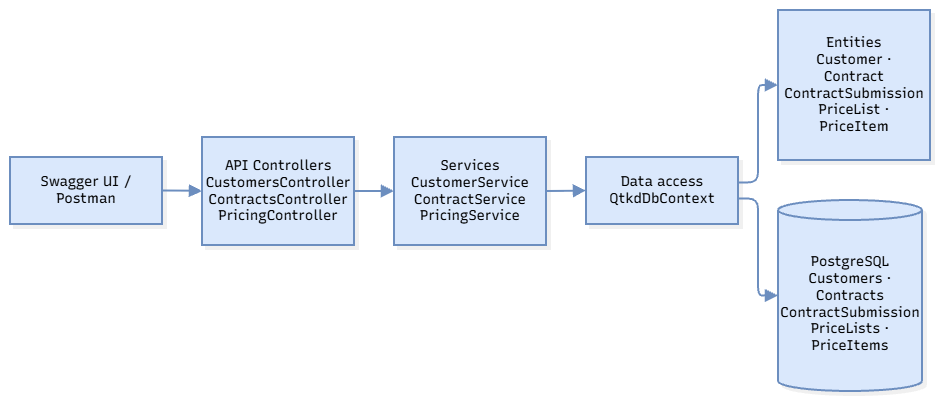

The diagram above was exported from draw.io. Its source (the exported page's mxGraphModel, read from the mxfile embedded in the PNG):
<mxGraphModel dx="1229" dy="728" grid="1" gridSize="10" guides="1" tooltips="1" connect="1" arrows="1" fold="1" page="1" pageScale="1" pageWidth="1169" pageHeight="827" background="light-dark(#ffffff, #121212)" math="0" shadow="0">
  <root>
    <mxCell id="0" />
    <mxCell id="1" parent="0" />
    <UserObject label="" mermaidData="{&#10;  &quot;data&quot;: &quot;flowchart LR\n    Client[\&quot;Swagger UI / Postman\&quot;] --&gt; Controllers[\&quot;API Controllers&lt;br/&gt;CustomersController&lt;br/&gt;ContractsController&lt;br/&gt;PricingController\&quot;]\n    Controllers --&gt; Services[\&quot;Services&lt;br/&gt;CustomerService&lt;br/&gt;ContractService&lt;br/&gt;PricingService\&quot;]\n    Services --&gt; DbContext[\&quot;Data access&lt;br/&gt;QtkdDbContext\&quot;]\n    DbContext --&gt; Models[\&quot;Entities&lt;br/&gt;Customer · Contract&lt;br/&gt;ContractSubmission&lt;br/&gt;PriceList · PriceItem\&quot;]\n    DbContext --&gt; Database[(\&quot;PostgreSQL&lt;br/&gt;Customers · Contracts&lt;br/&gt;ContractSubmission&lt;br/&gt;PriceLists · PriceItems\&quot;)]&quot;,&#10;  &quot;config&quot;: null,&#10;  &quot;version&quot;: &quot;12&quot;&#10;}" id="Ssk5TlgK6bl2Db8Xy-TS-2">
      <mxCell connectable="0" parent="1" style="group;transparentBounds=1;editIcon=1;lockedGroup=0;groupPadding=10;" vertex="1">
        <mxGeometry as="geometry" />
      </mxCell>
    </UserObject>
    <UserObject label="Swagger UI / Postman" mermaidId="n:Client" mermaidBaseStyle="html=1;whiteSpace=wrap;strokeWidth=2;fillColor=#ffffff;strokeColor=#28253D;fontColor=#28253D;fontFamily=Recursive;fontSize=14;shadow=1;shadowColor=#000000;shadowOffsetX=4;shadowOffsetY=4;shadowBlur=0;shadowOpacity=6;" mermaidBaseValue="Swagger UI / Postman" id="Ssk5TlgK6bl2Db8Xy-TS-3">
      <mxCell parent="Ssk5TlgK6bl2Db8Xy-TS-2" style="html=1;whiteSpace=wrap;strokeWidth=2;fillColor=#dae8fc;strokeColor=#6c8ebf;fontFamily=Recursive;fontSize=14;shadow=1;shadowColor=#000000;shadowOffsetX=4;shadowOffsetY=4;shadowBlur=0;shadowOpacity=6;labelWidth=120;fontSource=https%3A%2F%2Ffonts.googleapis.com%2Fcss%3Ffamily%3DRecursive;" vertex="1">
        <mxGeometry height="67" width="152" x="270" y="177" as="geometry" />
      </mxCell>
    </UserObject>
    <UserObject label="API Controllers&#10;CustomersController&#10;ContractsController&#10;PricingController" mermaidId="n:Controllers" mermaidBaseStyle="html=1;whiteSpace=wrap;strokeWidth=2;fillColor=#ffffff;strokeColor=#28253D;fontColor=#28253D;fontFamily=Recursive;fontSize=14;shadow=1;shadowColor=#000000;shadowOffsetX=4;shadowOffsetY=4;shadowBlur=0;shadowOpacity=6;" mermaidBaseValue="API Controllers&#10;CustomersController&#10;ContractsController&#10;PricingController" id="Ssk5TlgK6bl2Db8Xy-TS-4">
      <mxCell parent="Ssk5TlgK6bl2Db8Xy-TS-2" style="html=1;whiteSpace=wrap;strokeWidth=2;fillColor=#dae8fc;strokeColor=#6c8ebf;fontFamily=Recursive;fontSize=14;shadow=1;shadowColor=#000000;shadowOffsetX=4;shadowOffsetY=4;shadowBlur=0;shadowOpacity=6;labelWidth=120;fontSource=https%3A%2F%2Ffonts.googleapis.com%2Fcss%3Ffamily%3DRecursive;" vertex="1">
        <mxGeometry height="108" width="152" x="462" y="157" as="geometry" />
      </mxCell>
    </UserObject>
    <UserObject label="Services&#10;CustomerService&#10;ContractService&#10;PricingService" mermaidId="n:Services" mermaidBaseStyle="html=1;whiteSpace=wrap;strokeWidth=2;fillColor=#ffffff;strokeColor=#28253D;fontColor=#28253D;fontFamily=Recursive;fontSize=14;shadow=1;shadowColor=#000000;shadowOffsetX=4;shadowOffsetY=4;shadowBlur=0;shadowOpacity=6;" mermaidBaseValue="Services&#10;CustomerService&#10;ContractService&#10;PricingService" id="Ssk5TlgK6bl2Db8Xy-TS-5">
      <mxCell parent="Ssk5TlgK6bl2Db8Xy-TS-2" style="html=1;whiteSpace=wrap;strokeWidth=2;fillColor=#dae8fc;strokeColor=#6c8ebf;fontFamily=Recursive;fontSize=14;shadow=1;shadowColor=#000000;shadowOffsetX=4;shadowOffsetY=4;shadowBlur=0;shadowOpacity=6;fontSource=https%3A%2F%2Ffonts.googleapis.com%2Fcss%3Ffamily%3DRecursive;" vertex="1">
        <mxGeometry height="108" width="152" x="654" y="157" as="geometry" />
      </mxCell>
    </UserObject>
    <UserObject label="Data access&#10;QtkdDbContext" mermaidId="n:DbContext" mermaidBaseStyle="html=1;whiteSpace=wrap;strokeWidth=2;fillColor=#ffffff;strokeColor=#28253D;fontColor=#28253D;fontFamily=Recursive;fontSize=14;shadow=1;shadowColor=#000000;shadowOffsetX=4;shadowOffsetY=4;shadowBlur=0;shadowOpacity=6;" mermaidBaseValue="Data access&#10;QtkdDbContext" id="Ssk5TlgK6bl2Db8Xy-TS-6">
      <mxCell parent="Ssk5TlgK6bl2Db8Xy-TS-2" style="html=1;whiteSpace=wrap;strokeWidth=2;fillColor=#dae8fc;strokeColor=#6c8ebf;fontFamily=Recursive;fontSize=14;shadow=1;shadowColor=#000000;shadowOffsetX=4;shadowOffsetY=4;shadowBlur=0;shadowOpacity=6;fontSource=https%3A%2F%2Ffonts.googleapis.com%2Fcss%3Ffamily%3DRecursive;" vertex="1">
        <mxGeometry height="67" width="152" x="846" y="177" as="geometry" />
      </mxCell>
    </UserObject>
    <UserObject label="Entities&#10;Customer · Contract&#10;ContractSubmission&#10;PriceList · PriceItem" mermaidId="n:Models" mermaidBaseStyle="html=1;whiteSpace=wrap;strokeWidth=2;fillColor=#ffffff;strokeColor=#28253D;fontColor=#28253D;fontFamily=Recursive;fontSize=14;shadow=1;shadowColor=#000000;shadowOffsetX=4;shadowOffsetY=4;shadowBlur=0;shadowOpacity=6;" mermaidBaseValue="Entities&#10;Customer · Contract&#10;ContractSubmission&#10;PriceList · PriceItem" id="Ssk5TlgK6bl2Db8Xy-TS-7">
      <mxCell parent="Ssk5TlgK6bl2Db8Xy-TS-2" style="html=1;whiteSpace=wrap;strokeWidth=2;fillColor=#dae8fc;strokeColor=#6c8ebf;fontFamily=Recursive;fontSize=14;shadow=1;shadowColor=#000000;shadowOffsetX=4;shadowOffsetY=4;shadowBlur=0;shadowOpacity=6;labelWidth=120;fontSource=https%3A%2F%2Ffonts.googleapis.com%2Fcss%3Ffamily%3DRecursive;" vertex="1">
        <mxGeometry height="150" width="152" x="1038" y="30" as="geometry" />
      </mxCell>
    </UserObject>
    <UserObject label="PostgreSQL&#10;Customers · Contracts&#10;ContractSubmission&#10;PriceLists · PriceItems" mermaidId="n:Database" mermaidBaseStyle="html=1;shape=cylinder3;boundedLbl=1;backgroundOutline=1;size=10;strokeWidth=2;whiteSpace=wrap;fillColor=#ffffff;strokeColor=#28253D;fontColor=#28253D;fontFamily=Recursive;fontSize=14;shadow=1;shadowColor=#000000;shadowOffsetX=4;shadowOffsetY=4;shadowBlur=0;shadowOpacity=6;" mermaidBaseValue="PostgreSQL&#10;Customers · Contracts&#10;ContractSubmission&#10;PriceLists · PriceItems" id="Ssk5TlgK6bl2Db8Xy-TS-8">
      <mxCell parent="Ssk5TlgK6bl2Db8Xy-TS-2" style="html=1;shape=cylinder3;boundedLbl=1;backgroundOutline=1;size=10;strokeWidth=2;whiteSpace=wrap;fillColor=#dae8fc;strokeColor=#6c8ebf;fontFamily=Recursive;fontSize=14;shadow=1;shadowColor=#000000;shadowOffsetX=4;shadowOffsetY=4;shadowBlur=0;shadowOpacity=6;labelWidth=120;fontSource=https%3A%2F%2Ffonts.googleapis.com%2Fcss%3Ffamily%3DRecursive;" vertex="1">
        <mxGeometry height="191" width="144" x="1038" y="220" as="geometry" />
      </mxCell>
    </UserObject>
    <UserObject label="" mermaidId="e:Client-&gt;Controllers#0" mermaidBaseStyle="edgeStyle=orthogonalEdgeStyle;rounded=1;curved=0;startArrow=none;endArrow=block;endSize=8;jumpStyle=arc;jumpSize=12;strokeColor=#000000;exitX=1;exitY=0.5;entryX=0;entryY=0.5;strokeWidth=2;targetPerimeterSpacing=4;" mermaidBaseValue="" id="Ssk5TlgK6bl2Db8Xy-TS-9">
      <mxCell edge="1" parent="Ssk5TlgK6bl2Db8Xy-TS-2" source="Ssk5TlgK6bl2Db8Xy-TS-3" style="edgeStyle=orthogonalEdgeStyle;rounded=1;curved=0;startArrow=none;endArrow=block;endSize=8;jumpStyle=arc;jumpSize=12;strokeColor=#6c8ebf;exitX=1;exitY=0.5;entryX=0;entryY=0.5;strokeWidth=2;targetPerimeterSpacing=4;fillColor=#dae8fc;" target="Ssk5TlgK6bl2Db8Xy-TS-4">
        <mxGeometry relative="1" as="geometry">
          <Array as="points" />
        </mxGeometry>
      </mxCell>
    </UserObject>
    <UserObject label="" mermaidId="e:Controllers-&gt;Services#0" mermaidBaseStyle="edgeStyle=orthogonalEdgeStyle;rounded=1;curved=0;startArrow=none;endArrow=block;endSize=8;jumpStyle=arc;jumpSize=12;strokeColor=#000000;exitX=1;exitY=0.5;entryX=0;entryY=0.5;strokeWidth=2;targetPerimeterSpacing=4;" mermaidBaseValue="" id="Ssk5TlgK6bl2Db8Xy-TS-10">
      <mxCell edge="1" parent="Ssk5TlgK6bl2Db8Xy-TS-2" source="Ssk5TlgK6bl2Db8Xy-TS-4" style="edgeStyle=orthogonalEdgeStyle;rounded=1;curved=0;startArrow=none;endArrow=block;endSize=8;jumpStyle=arc;jumpSize=12;strokeColor=#6c8ebf;exitX=1;exitY=0.5;entryX=0;entryY=0.5;strokeWidth=2;targetPerimeterSpacing=4;fillColor=#dae8fc;" target="Ssk5TlgK6bl2Db8Xy-TS-5">
        <mxGeometry relative="1" as="geometry">
          <Array as="points" />
        </mxGeometry>
      </mxCell>
    </UserObject>
    <UserObject label="" mermaidId="e:Services-&gt;DbContext#0" mermaidBaseStyle="edgeStyle=orthogonalEdgeStyle;rounded=1;curved=0;startArrow=none;endArrow=block;endSize=8;jumpStyle=arc;jumpSize=12;strokeColor=#000000;exitX=1;exitY=0.5;entryX=0;entryY=0.5;strokeWidth=2;targetPerimeterSpacing=4;" mermaidBaseValue="" id="Ssk5TlgK6bl2Db8Xy-TS-11">
      <mxCell edge="1" parent="Ssk5TlgK6bl2Db8Xy-TS-2" source="Ssk5TlgK6bl2Db8Xy-TS-5" style="edgeStyle=orthogonalEdgeStyle;rounded=1;curved=0;startArrow=none;endArrow=block;endSize=8;jumpStyle=arc;jumpSize=12;strokeColor=#6c8ebf;exitX=1;exitY=0.5;entryX=0;entryY=0.5;strokeWidth=2;targetPerimeterSpacing=4;fillColor=#dae8fc;" target="Ssk5TlgK6bl2Db8Xy-TS-6">
        <mxGeometry relative="1" as="geometry">
          <Array as="points" />
        </mxGeometry>
      </mxCell>
    </UserObject>
    <UserObject label="" mermaidId="e:DbContext-&gt;Models#0" mermaidBaseStyle="edgeStyle=orthogonalEdgeStyle;rounded=1;curved=0;startArrow=none;endArrow=block;endSize=8;jumpStyle=arc;jumpSize=12;strokeColor=#000000;exitX=1;exitY=0.38;entryX=0;entryY=0.5;strokeWidth=2;targetPerimeterSpacing=4;" mermaidBaseValue="" id="Ssk5TlgK6bl2Db8Xy-TS-12">
      <mxCell edge="1" parent="Ssk5TlgK6bl2Db8Xy-TS-2" source="Ssk5TlgK6bl2Db8Xy-TS-6" style="edgeStyle=orthogonalEdgeStyle;rounded=1;curved=0;startArrow=none;endArrow=block;endSize=8;jumpStyle=arc;jumpSize=12;strokeColor=#6c8ebf;exitX=1;exitY=0.38;entryX=0;entryY=0.5;strokeWidth=2;targetPerimeterSpacing=4;fillColor=#dae8fc;" target="Ssk5TlgK6bl2Db8Xy-TS-7">
        <mxGeometry relative="1" as="geometry">
          <Array as="points">
            <mxPoint x="1018" y="203" />
            <mxPoint x="1018" y="105" />
          </Array>
        </mxGeometry>
      </mxCell>
    </UserObject>
    <UserObject label="" mermaidId="e:DbContext-&gt;Database#0" mermaidBaseStyle="edgeStyle=orthogonalEdgeStyle;rounded=1;curved=0;startArrow=none;endArrow=block;endSize=8;jumpStyle=arc;jumpSize=12;strokeColor=#000000;exitX=1;exitY=0.62;entryX=0;entryY=0.5;strokeWidth=2;targetPerimeterSpacing=4;" mermaidBaseValue="" id="Ssk5TlgK6bl2Db8Xy-TS-13">
      <mxCell edge="1" parent="Ssk5TlgK6bl2Db8Xy-TS-2" source="Ssk5TlgK6bl2Db8Xy-TS-6" style="edgeStyle=orthogonalEdgeStyle;rounded=1;curved=0;startArrow=none;endArrow=block;endSize=8;jumpStyle=arc;jumpSize=12;strokeColor=#6c8ebf;exitX=1;exitY=0.62;entryX=0;entryY=0.5;strokeWidth=2;targetPerimeterSpacing=4;fillColor=#dae8fc;" target="Ssk5TlgK6bl2Db8Xy-TS-8">
        <mxGeometry relative="1" as="geometry">
          <Array as="points">
            <mxPoint x="1018" y="218" />
            <mxPoint x="1018" y="316" />
          </Array>
        </mxGeometry>
      </mxCell>
    </UserObject>
  </root>
</mxGraphModel>